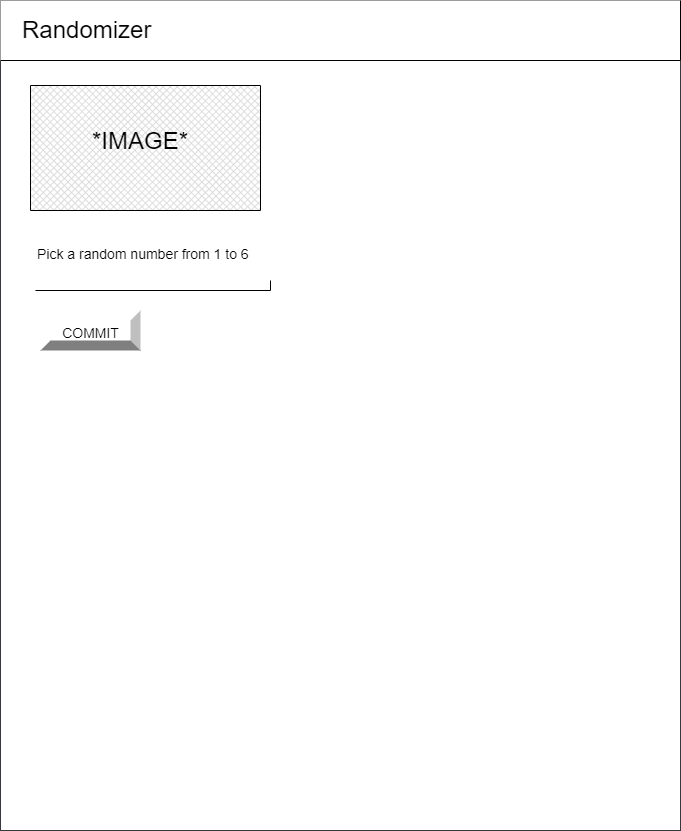

The diagram above was exported from draw.io. Its source (the exported page's mxGraphModel, read from the mxfile embedded in the PNG):
<mxGraphModel dx="649" dy="535" grid="1" gridSize="10" guides="1" tooltips="1" connect="1" arrows="1" fold="1" page="1" pageScale="1" pageWidth="850" pageHeight="1100" math="0" shadow="0">
  <root>
    <mxCell id="0" />
    <mxCell id="1" parent="0" />
    <mxCell id="2" value="" style="verticalLabelPosition=bottom;verticalAlign=top;html=1;shape=mxgraph.basic.rect;fillColor2=none;strokeWidth=1;size=20;indent=5;fillColor=#FFFFFF;strokeColor=#36393d;" parent="1" vertex="1">
      <mxGeometry x="90" y="80" width="680" height="830" as="geometry" />
    </mxCell>
    <mxCell id="3" value="&lt;p style=&quot;line-height: 1.2&quot;&gt;&lt;span style=&quot;font-size: 24px&quot;&gt;&amp;nbsp; &amp;nbsp; Randomizer&lt;/span&gt;&lt;/p&gt;" style="shape=partialRectangle;whiteSpace=wrap;html=1;top=0;left=0;fillColor=#FFFFFF;align=left;fontColor=#000000;strokeColor=#000000;" parent="1" vertex="1">
      <mxGeometry x="90" y="80" width="680" height="60" as="geometry" />
    </mxCell>
    <mxCell id="4" value="&lt;font face=&quot;helvetica, arial, sans-serif&quot; style=&quot;font-size: 22px&quot;&gt;Pick a random number from 1 to 6&lt;/font&gt;" style="text;whiteSpace=wrap;html=1;fontSize=24;" parent="1" vertex="1">
      <mxGeometry x="110" y="170" width="360" height="50" as="geometry" />
    </mxCell>
    <mxCell id="5" value="&lt;font style=&quot;font-size: 19px&quot;&gt;Commit:&lt;/font&gt;" style="text;html=1;resizable=0;autosize=1;align=center;verticalAlign=middle;points=[];fillColor=none;strokeColor=none;rounded=0;fontSize=18;" parent="1" vertex="1">
      <mxGeometry x="110" y="320" width="90" height="30" as="geometry" />
    </mxCell>
    <mxCell id="6" value="Button" style="labelPosition=center;verticalLabelPosition=middle;align=center;html=1;shape=mxgraph.basic.shaded_button;dx=10;fillColor=#E6E6E6;strokeColor=none;fontSize=22;" parent="1" vertex="1">
      <mxGeometry x="110" y="360" width="100" height="60" as="geometry" />
    </mxCell>
    <mxCell id="7" value="" style="verticalLabelPosition=bottom;verticalAlign=top;html=1;shape=mxgraph.basic.rect;fillColor2=none;strokeWidth=1;size=20;indent=0;fontSize=22;" parent="1" vertex="1">
      <mxGeometry x="120" y="250" width="440" height="10" as="geometry" />
    </mxCell>
    <mxCell id="8" value="" style="verticalLabelPosition=bottom;verticalAlign=top;html=1;shape=mxgraph.basic.rect;fillColor2=none;strokeWidth=1;size=20;indent=5;fillColor=#FFFFFF;strokeColor=#36393d;" parent="1" vertex="1">
      <mxGeometry x="90" y="80" width="680" height="830" as="geometry" />
    </mxCell>
    <mxCell id="9" value="&lt;p style=&quot;line-height: 1.2&quot;&gt;&lt;span style=&quot;font-size: 24px&quot;&gt;&amp;nbsp; &amp;nbsp;Randomizer&lt;/span&gt;&lt;/p&gt;" style="shape=partialRectangle;whiteSpace=wrap;html=1;top=0;left=0;fillColor=#FFFFFF;align=left;fontColor=#000000;strokeColor=#000000;" parent="1" vertex="1">
      <mxGeometry x="90" y="80" width="680" height="60" as="geometry" />
    </mxCell>
    <mxCell id="12" value="&lt;span style=&quot;font-family: &amp;#34;helvetica&amp;#34; , &amp;#34;arial&amp;#34; , sans-serif ; font-size: 14px ; font-style: normal ; font-weight: 400 ; letter-spacing: normal ; text-indent: 0px ; text-transform: none ; word-spacing: 0px ; display: inline ; float: none&quot;&gt;&lt;font color=&quot;#000000&quot;&gt;Pick a random number from 1 to 6&lt;/font&gt;&lt;/span&gt;" style="text;whiteSpace=wrap;html=1;fontSize=24;" parent="1" vertex="1">
      <mxGeometry x="125" y="310" width="235" height="50" as="geometry" />
    </mxCell>
    <mxCell id="13" value="" style="shape=partialRectangle;whiteSpace=wrap;html=1;top=0;left=0;fillColor=none;fontColor=#000000;strokeColor=#000000;" parent="1" vertex="1">
      <mxGeometry x="125" y="360" width="235" height="10" as="geometry" />
    </mxCell>
    <mxCell id="15" value="" style="verticalLabelPosition=bottom;verticalAlign=top;html=1;shape=mxgraph.basic.patternFillRect;fillStyle=diagGrid;step=5;fillStrokeWidth=0.2;fillStrokeColor=#dddddd;" parent="1" vertex="1">
      <mxGeometry x="120" y="165" width="230" height="125" as="geometry" />
    </mxCell>
    <mxCell id="18" value="&lt;font face=&quot;helvetica, arial, sans-serif&quot; color=&quot;#000000&quot;&gt;*IMAGE*&lt;/font&gt;" style="text;whiteSpace=wrap;html=1;fontSize=24;strokeWidth=22;" parent="1" vertex="1">
      <mxGeometry x="180" y="200" width="155" height="77.5" as="geometry" />
    </mxCell>
    <mxCell id="21" value="&lt;font style=&quot;font-size: 14px&quot; color=&quot;#000000&quot;&gt;COMMIT&lt;/font&gt;" style="labelPosition=center;verticalLabelPosition=middle;align=center;html=1;shape=mxgraph.basic.shaded_button;dx=10;fontSize=24;" parent="1" vertex="1">
      <mxGeometry x="130" y="390" width="100" height="40" as="geometry" />
    </mxCell>
  </root>
</mxGraphModel>